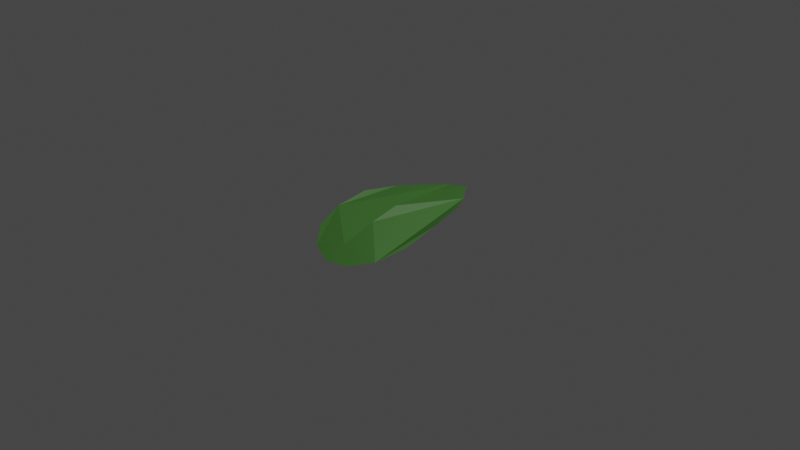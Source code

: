 # Source: a_fricken_leaf.blend  (saved by Blender 2.90.8; exported with 4.5.12 LTS)
import bpy
from mathutils import Matrix  # noqa: F401  (used for matrix-valued properties, if any)

bpy.ops.wm.read_factory_settings(use_empty=True)
scene = bpy.context.scene
scene.name = 'Scene'

# ---- collections
col_collection = bpy.data.collections.new('Collection'); scene.collection.children.link(col_collection)

# ---- materials (node trees are filled in below, after node groups)
mat_leaf_material = bpy.data.materials.new('leaf_material')
mat_leaf_material.use_transparent_shadow = False

# ---- material node trees
mat_leaf_material.use_nodes = True; mat_leaf_material.node_tree.nodes.clear()
_N = mat_leaf_material.node_tree.nodes; _L = mat_leaf_material.node_tree.links
n0 = _N.new('ShaderNodeBsdfPrincipled'); n0.name = 'Principled BSDF'; n0.location = (10, 300)
n0.distribution = 'GGX'
n0.subsurface_method = 'BURLEY'
n0.inputs[0].default_value = (0.06061, 0.196, 0.03376, 1.0)
n0.inputs[3].default_value = 1.45
n0.inputs[27].default_value = (0.0, 0.0, 0.0, 1.0)
n0.inputs[28].default_value = 1.0
n1 = _N.new('ShaderNodeOutputMaterial'); n1.name = 'Material Output'; n1.location = (300, 300)
_L.new(n0.outputs[0], n1.inputs[0])
n1.is_active_output = True

# ---- world
world_world = bpy.data.worlds.new('World'); scene.world = world_world
world_world.use_nodes = True; world_world.node_tree.nodes.clear()
_N = world_world.node_tree.nodes; _L = world_world.node_tree.links
n0 = _N.new('ShaderNodeOutputWorld'); n0.name = 'World Output'; n0.location = (300, 300)
n1 = _N.new('ShaderNodeBackground'); n1.name = 'Background'; n1.location = (10, 300)
n1.inputs[0].default_value = (0.05088, 0.05088, 0.05088, 1.0)
_L.new(n1.outputs[0], n0.inputs[0])
n0.is_active_output = True
world_world.color = (0.05088, 0.05088, 0.05088)
world_world.use_sun_shadow = False
world_world.sun_shadow_jitter_overblur = 0.0

# ---- cameras
cam_camera = bpy.data.cameras.new('Camera')
cam_camera.clip_end = 100.0
cam_camera.ortho_scale = 7.314

# ---- lights
light_light = bpy.data.lights.new('Light', 'POINT')
light_light.transmission_factor = 0.0
light_light.energy = 1000.0
light_light.shadow_soft_size = 0.1
light_light.shadow_maximum_resolution = 0.006
light_light.use_absolute_resolution = True

# ---- meshes
me_circle = bpy.data.meshes.new('Circle')
me_circle.from_pydata([(2.887e-08, 1.001, 0.04949), (-0.23, 0.8435, 0.08203), (-0.5848, 0.634, 0.09212), (-0.8814, 0.3817, 0.1061), (-0.9982, -0.01845, 0.1569), (-0.9516, -0.3995, 0.1172), (-0.7827, -0.707, 0.03697), (-0.4296, -0.9072, -0.04909), (-0.01332, -0.9713, -0.1175), (0.4156, -0.896, -0.1328), (0.7969, -0.6898, -0.09737), (0.9966, -0.3779, -0.01519), (1.033, -0.009498, 0.1018), (0.8844, 0.3794, 0.1388), (0.5848, 0.6327, 0.1224), (0.23, 0.8435, 0.08215), (0.002187, 0.3078, 0.1604), (0.03693, -0.374, 0.1), (-9.313e-10, 0.5704, 0.1237), (-9.313e-10, 0.7513, 0.1024), (0.01555, -0.7392, -0.02588), (0.02535, -0.05756, 0.1717)], [(7, 20), (9, 20), (10, 17), (11, 21), (12, 16), (13, 18), (14, 19), (6, 17), (5, 21), (4, 16), (3, 18), (2, 19)], [(0, 19, 18, 16, 21, 17, 20, 8, 9, 10, 11, 12, 13, 14, 15), (1, 2, 3, 4, 5, 6, 7, 8, 20, 17, 21, 16, 18, 19, 0)])
_uv = me_circle.uv_layers.new(name='UVMap')
_uv.uv.foreach_set('vector', [0.0, 0.0, 0.0, 0.0, 0.0, 0.0, 0.0, 0.0, 0.0, 0.0, 0.0, 0.0, 0.0, 0.0, 0.0, 0.0, 0.0, 0.0, 0.0, 0.0, 0.0, 0.0, 0.0, 0.0, 0.0, 0.0, 0.0, 0.0, 0.0, 0.0, 0.0, 0.0, 0.0, 0.0, 0.0, 0.0, 0.0, 0.0, 0.0, 0.0, 0.0, 0.0, 0.0, 0.0, 0.0, 0.0, 0.0, 0.0, 0.0, 0.0, 0.0, 0.0, 0.0, 0.0, 0.0, 0.0, 0.0, 0.0, 0.0, 0.0])
me_circle.materials.append(mat_leaf_material)
me_circle.use_remesh_fix_poles = True
me_circle.use_remesh_preserve_attributes = False
me_circle.use_mirror_vertex_groups = False
me_circle.update()

# ---- objects
ob_light = bpy.data.objects.new('Light', light_light)
ob_camera = bpy.data.objects.new('Camera', cam_camera)
ob_circle = bpy.data.objects.new('Circle', me_circle)

# ---- transforms, parenting, visibility, modifiers, constraints
ob_light.location = (4.076, 1.005, 5.904)
ob_light.rotation_euler = (0.6503, 0.05522, 1.866)
ob_light.lock_rotations_4d = False
ob_light.empty_display_type = 'ARROWS'
ob_light.color = (0.0, 0.0, 0.0, 0.0)
ob_light.lineart.crease_threshold = 0.0
ob_camera.location = (7.359, -6.926, 4.958)
ob_camera.rotation_euler = (1.109, 0.0, 0.8149)
ob_camera.lock_rotations_4d = False
ob_camera.empty_display_type = 'ARROWS'
ob_camera.color = (0.0, 0.0, 0.0, 0.0)
ob_camera.display_type = 'WIRE'
ob_camera.lineart.crease_threshold = 0.0
ob_circle.location = (0.0, 0.0, 0.0)
ob_circle.scale = (0.4966, 1.0, 1.0)
ob_circle.lineart.crease_threshold = 0.0

# ---- collection membership
col_collection.objects.link(ob_light)
col_collection.objects.link(ob_camera)
col_collection.objects.link(ob_circle)

# ---- scene / render settings (as saved in the file)
scene.camera = ob_camera
scene.frame_start = 1; scene.frame_end = 250; scene.frame_set(1)
scene.render.engine = 'BLENDER_EEVEE_NEXT'
scene.cycles.use_denoising = False
scene.cycles.samples = 128
scene.cycles.sampling_pattern = 'TABULATED_SOBOL'
scene.cycles.use_adaptive_sampling = False
scene.cycles.use_light_tree = False
scene.view_settings.view_transform = 'Filmic'
bpy.context.view_layer.update()
